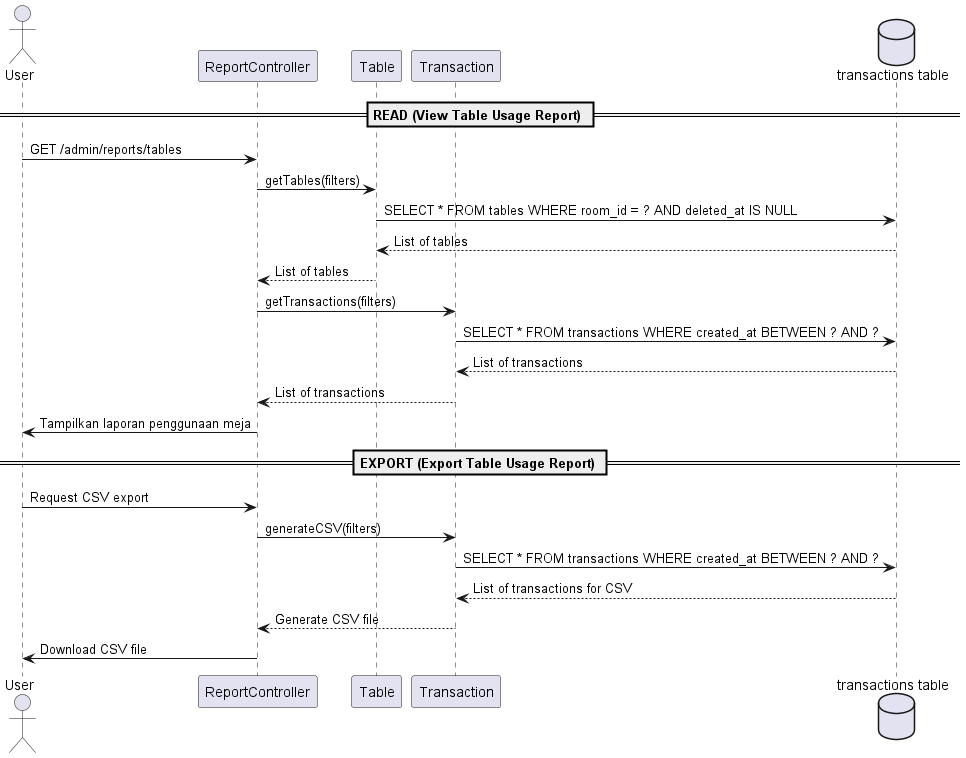

The diagram above was rendered by PlantUML. Its source (embedded in the PNG):
@startuml Sequence Diagram - CRUD Table Usage Report

actor User
participant "ReportController" as Controller
participant "Table" as TableModel
participant "Transaction" as TransactionModel
database "transactions table" as DB

== READ (View Table Usage Report) ==
User -> Controller : GET /admin/reports/tables
Controller -> TableModel : getTables(filters)
TableModel -> DB : SELECT * FROM tables WHERE room_id = ? AND deleted_at IS NULL
DB --> TableModel : List of tables
TableModel --> Controller : List of tables
Controller -> TransactionModel : getTransactions(filters)
TransactionModel -> DB : SELECT * FROM transactions WHERE created_at BETWEEN ? AND ?
DB --> TransactionModel : List of transactions
TransactionModel --> Controller : List of transactions
Controller -> User : Tampilkan laporan penggunaan meja

== EXPORT (Export Table Usage Report) ==
User -> Controller : Request CSV export
Controller -> TransactionModel : generateCSV(filters)
TransactionModel -> DB : SELECT * FROM transactions WHERE created_at BETWEEN ? AND ?
DB --> TransactionModel : List of transactions for CSV
TransactionModel --> Controller : Generate CSV file
Controller -> User : Download CSV file

@enduml